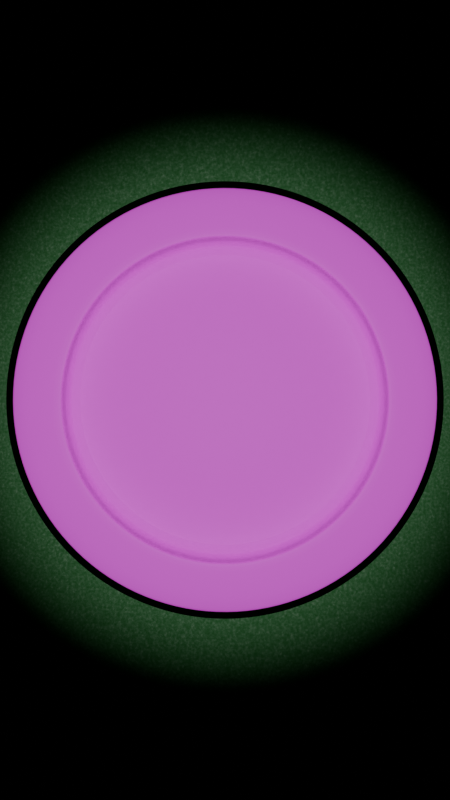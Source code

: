 # Source: SemLombra.blend  (saved by Blender 4.1.24; exported with 4.5.12 LTS)
import bpy
from mathutils import Matrix  # noqa: F401  (used for matrix-valued properties, if any)

bpy.ops.wm.read_factory_settings(use_empty=True)
scene = bpy.context.scene
scene.name = 'Scene'

# ---- collections
col_collection = bpy.data.collections.new('Collection'); scene.collection.children.link(col_collection)

# ---- images (referenced by path relative to the original .blend; pixels are not part of the script)
import os
ASSET_DIR = os.environ.get("B2B_ASSET_DIR", "")  # directory of the original .blend (textures are referenced by path, not embedded)
HERE = os.path.dirname(os.path.abspath(__file__))  # packed textures are extracted next to this script under _unpacked/

def load_image(name, relpath, width, height, colorspace="sRGB"):
    """Load a texture the original file referenced (path relative to the .blend, or extracted next to this script)."""
    p = next((c for c in (os.path.join(HERE, relpath), os.path.join(ASSET_DIR, relpath)) if relpath and os.path.exists(c)), "")
    if p:
        img = bpy.data.images.load(p, check_existing=True)
        img.name = name
    else:  # same state as the original file: an image datablock whose file is absent (Cycles renders it pink)
        img = bpy.data.images.new(name, width, height)
        img.source = "FILE"
        img.filepath = "//" + (relpath or name)
    img.colorspace_settings.name = colorspace
    return img
img_logo_png = load_image('logo.png', 'logo.png', 1024, 1024, 'sRGB')
img_woodfloor051_2k_jpg_normalgl_jpg = load_image('WoodFloor051_2K-JPG_NormalGL.jpg', 'WoodFloor051_2K-JPG_NormalGL.jpg', 1024, 1024, 'Non-Color')
img_woodfloor051_2k_jpg_color_jpg = load_image('WoodFloor051_2K-JPG_Color.jpg', 'WoodFloor051_2K-JPG_Color.jpg', 1024, 1024, 'sRGB')
img_woodfloor051_2k_jpg_roughness_jpg = load_image('WoodFloor051_2K-JPG_Roughness.jpg', 'WoodFloor051_2K-JPG_Roughness.jpg', 1024, 1024, 'sRGB')

# ---- materials (node trees are filled in below, after node groups)
mat_material_002 = bpy.data.materials.new('Material.002')
mat_material_002.use_transparent_shadow = False
mat_material_001 = bpy.data.materials.new('Material.001')
mat_material_001.use_transparent_shadow = False

# ---- material node trees
mat_material_002.use_nodes = True; mat_material_002.node_tree.nodes.clear()
_N = mat_material_002.node_tree.nodes; _L = mat_material_002.node_tree.links
n0 = _N.new('ShaderNodeBsdfPrincipled'); n0.name = 'Principled BSDF'; n0.location = (10, 300)
n0.inputs[2].default_value = 0.5968
n0.inputs[13].default_value = 0.344
n0.inputs[27].default_value = (0.3633, 1.0, 0.3003, 1.0)
n0.inputs[28].default_value = 0.02
n1 = _N.new('ShaderNodeOutputMaterial'); n1.name = 'Material Output'; n1.location = (300, 300)
n2 = _N.new('ShaderNodeTexImage'); n2.name = 'Image Texture'; n2.location = (-470, 354)
n2.image = img_logo_png
_L.new(n0.outputs[0], n1.inputs[0])
_L.new(n2.outputs[0], n0.inputs[0])
n1.is_active_output = True
mat_material_001.use_nodes = True; mat_material_001.node_tree.nodes.clear()
_N = mat_material_001.node_tree.nodes; _L = mat_material_001.node_tree.links
n0 = _N.new('ShaderNodeBsdfPrincipled'); n0.name = 'Principled BSDF'; n0.location = (33, 330)
n1 = _N.new('ShaderNodeOutputMaterial'); n1.name = 'Material Output'; n1.location = (833, 374)
n2 = _N.new('ShaderNodeTexImage'); n2.name = 'Image Texture'; n2.location = (-543, 79)
n2.image = img_woodfloor051_2k_jpg_normalgl_jpg
n3 = _N.new('ShaderNodeNormalMap'); n3.name = 'Normal Map'; n3.location = (-215, 78)
n4 = _N.new('ShaderNodeTexImage'); n4.name = 'Image Texture.001'; n4.location = (-718, 617)
n4.image = img_woodfloor051_2k_jpg_color_jpg
n5 = _N.new('ShaderNodeTexImage'); n5.name = 'Image Texture.002'; n5.location = (-848, 231)
n5.image = img_woodfloor051_2k_jpg_roughness_jpg
n6 = _N.new('ShaderNodeBsdfPrincipled'); n6.name = 'Principled BSDF.001'; n6.location = (282, 695)
n6.inputs[0].default_value = (0.007264, 0.1135, 0.01793, 1.0)
n6.inputs[1].default_value = 0.03
n6.inputs[2].default_value = 0.4745
n7 = _N.new('ShaderNodeTexNoise'); n7.name = 'Noise Texture'; n7.location = (-208, 792)
n7.inputs[2].default_value = 391.0
n7.inputs[3].default_value = 15.0
n7.inputs[4].default_value = 0.6933
n7.inputs[5].default_value = 2.8
n7.inputs[8].default_value = 0.1
n8 = _N.new('ShaderNodeNormalMap'); n8.name = 'Normal Map.001'; n8.location = (102, 657)
n8.inputs[0].default_value = 0.3
_L.new(n3.outputs[0], n0.inputs[5])
_L.new(n4.outputs[0], n0.inputs[0])
_L.new(n2.outputs[0], n3.inputs[1])
_L.new(n5.outputs[0], n0.inputs[2])
_L.new(n6.outputs[0], n1.inputs[0])
_L.new(n8.outputs[0], n6.inputs[5])
_L.new(n7.outputs[1], n8.inputs[1])
n1.is_active_output = True

# ---- world
world_world = bpy.data.worlds.new('World'); scene.world = world_world
world_world.use_nodes = True; world_world.node_tree.nodes.clear()
_N = world_world.node_tree.nodes; _L = world_world.node_tree.links
n0 = _N.new('ShaderNodeOutputWorld'); n0.name = 'World Output'; n0.location = (300, 300)
n1 = _N.new('ShaderNodeBackground'); n1.name = 'Background'; n1.location = (10, 300)
n1.inputs[1].default_value = 0.0
n2 = _N.new('ShaderNodeTexSky'); n2.name = 'Sky Texture'; n2.location = (-190, 275)
n2.sun_disc = False
n2.sun_size = 0.3446
n2.sun_elevation = 1.101
_L.new(n1.outputs[0], n0.inputs[0])
_L.new(n2.outputs[0], n1.inputs[0])
n0.is_active_output = True
world_world.color = (0.05088, 0.05088, 0.05088)
world_world.use_sun_shadow = False
world_world.sun_shadow_jitter_overblur = 0.0

# ---- cameras
cam_camera = bpy.data.cameras.new('Camera')
cam_camera.clip_end = 100.0
cam_camera.ortho_scale = 7.314

# ---- lights
light_spot = bpy.data.lights.new('Spot', 'SPOT')
light_spot.transmission_factor = 0.0
light_spot.energy = 2000.0
light_spot.shadow_maximum_resolution = 0.006
light_spot.use_absolute_resolution = True
light_spot.spot_blend = 0.5157
light_spot.spot_size = 0.8046

# ---- meshes
me_cylinder = bpy.data.meshes.new('Cylinder')
me_cylinder.from_pydata([(-2.328e-10, 0.9734, -1.0), (0.0, 1.0, -0.9736), (-5.821e-11, 0.9922, -0.9923), (0.0, 1.0, 0.9736), (5.821e-11, 0.9922, 0.9923), (0.1899, 0.9547, -1.0), (0.1951, 0.9808, -0.9736), (0.1936, 0.9732, -0.9923), (0.1951, 0.9808, 0.9736), (0.1936, 0.9732, 0.9923), (0.3725, 0.8993, -1.0), (0.3827, 0.9239, -0.9736), (0.3797, 0.9167, -0.9923), (0.3827, 0.9239, 0.9736), (0.3797, 0.9167, 0.9923), (0.5408, 0.8094, -1.0), (0.5556, 0.8315, -0.9736), (0.5512, 0.825, -0.9923), (0.5556, 0.8315, 0.9736), (0.5512, 0.825, 0.9923), (0.6883, 0.6883, -1.0), (0.7071, 0.7071, -0.9736), (0.7016, 0.7016, -0.9923), (0.7071, 0.7071, 0.9736), (0.7016, 0.7016, 0.9923), (0.8094, 0.5408, -1.0), (0.8315, 0.5556, -0.9736), (0.825, 0.5512, -0.9923), (0.8315, 0.5556, 0.9736), (0.825, 0.5512, 0.9923), (0.8993, 0.3725, -1.0), (0.9239, 0.3827, -0.9736), (0.9167, 0.3797, -0.9923), (0.9239, 0.3827, 0.9736), (0.9167, 0.3797, 0.9923), (0.9547, 0.1899, -1.0), (0.9808, 0.1951, -0.9736), (0.9732, 0.1936, -0.9923), (0.9808, 0.1951, 0.9736), (0.9732, 0.1936, 0.9923), (0.9734, 2.328e-10, -1.0), (1.0, 0.0, -0.9736), (0.9922, 5.821e-11, -0.9923), (1.0, 0.0, 0.9736), (0.9922, -5.821e-11, 0.9923), (0.9547, -0.1899, -1.0), (0.9808, -0.1951, -0.9736), (0.9732, -0.1936, -0.9923), (0.9808, -0.1951, 0.9736), (0.9732, -0.1936, 0.9923), (0.8993, -0.3725, -1.0), (0.9239, -0.3827, -0.9736), (0.9167, -0.3797, -0.9923), (0.9239, -0.3827, 0.9736), (0.9167, -0.3797, 0.9923), (0.8094, -0.5408, -1.0), (0.8315, -0.5556, -0.9736), (0.825, -0.5512, -0.9923), (0.8315, -0.5556, 0.9736), (0.825, -0.5512, 0.9923), (0.6883, -0.6883, -1.0), (0.7071, -0.7071, -0.9736), (0.7016, -0.7016, -0.9923), (0.7071, -0.7071, 0.9736), (0.7016, -0.7016, 0.9923), (0.5408, -0.8094, -1.0), (0.5556, -0.8315, -0.9736), (0.5512, -0.825, -0.9923), (0.5556, -0.8315, 0.9736), (0.5512, -0.825, 0.9923), (0.3725, -0.8993, -1.0), (0.3827, -0.9239, -0.9736), (0.3797, -0.9167, -0.9923), (0.3827, -0.9239, 0.9736), (0.3797, -0.9167, 0.9923), (0.1899, -0.9547, -1.0), (0.1951, -0.9808, -0.9736), (0.1936, -0.9732, -0.9923), (0.1951, -0.9808, 0.9736), (0.1936, -0.9732, 0.9923), (2.328e-10, -0.9734, -1.0), (0.0, -1.0, -0.9736), (5.821e-11, -0.9922, -0.9923), (0.0, -1.0, 0.9736), (-5.821e-11, -0.9922, 0.9923), (-0.1899, -0.9547, -1.0), (-0.1951, -0.9808, -0.9736), (-0.1936, -0.9732, -0.9923), (-0.1951, -0.9808, 0.9736), (-0.1936, -0.9732, 0.9923), (-0.3725, -0.8993, -1.0), (-0.3827, -0.9239, -0.9736), (-0.3797, -0.9167, -0.9923), (-0.3827, -0.9239, 0.9736), (-0.3797, -0.9167, 0.9923), (-0.5408, -0.8094, -1.0), (-0.5556, -0.8315, -0.9736), (-0.5512, -0.825, -0.9923), (-0.5556, -0.8315, 0.9736), (-0.5512, -0.825, 0.9923), (-0.6883, -0.6883, -1.0), (-0.7071, -0.7071, -0.9736), (-0.7016, -0.7016, -0.9923), (-0.7071, -0.7071, 0.9736), (-0.7016, -0.7016, 0.9923), (-0.8094, -0.5408, -1.0), (-0.8315, -0.5556, -0.9736), (-0.825, -0.5512, -0.9923), (-0.8315, -0.5556, 0.9736), (-0.825, -0.5512, 0.9923), (-0.8993, -0.3725, -1.0), (-0.9239, -0.3827, -0.9736), (-0.9167, -0.3797, -0.9923), (-0.9239, -0.3827, 0.9736), (-0.9167, -0.3797, 0.9923), (-0.9547, -0.1899, -1.0), (-0.9808, -0.1951, -0.9736), (-0.9732, -0.1936, -0.9923), (-0.9808, -0.1951, 0.9736), (-0.9732, -0.1936, 0.9923), (-0.9734, -2.328e-10, -1.0), (-1.0, 0.0, -0.9736), (-0.9922, -5.821e-11, -0.9923), (-1.0, 0.0, 0.9736), (-0.9922, 5.821e-11, 0.9923), (-0.9547, 0.1899, -1.0), (-0.9808, 0.1951, -0.9736), (-0.9732, 0.1936, -0.9923), (-0.9808, 0.1951, 0.9736), (-0.9732, 0.1936, 0.9923), (-0.8993, 0.3725, -1.0), (-0.9239, 0.3827, -0.9736), (-0.9167, 0.3797, -0.9923), (-0.9239, 0.3827, 0.9736), (-0.9167, 0.3797, 0.9923), (-0.8094, 0.5408, -1.0), (-0.8315, 0.5556, -0.9736), (-0.825, 0.5512, -0.9923), (-0.8315, 0.5556, 0.9736), (-0.825, 0.5512, 0.9923), (-0.6883, 0.6883, -1.0), (-0.7071, 0.7071, -0.9736), (-0.7016, 0.7016, -0.9923), (-0.7071, 0.7071, 0.9736), (-0.7016, 0.7016, 0.9923), (-0.5408, 0.8094, -1.0), (-0.5556, 0.8315, -0.9736), (-0.5512, 0.825, -0.9923), (-0.5556, 0.8315, 0.9736), (-0.5512, 0.825, 0.9923), (-0.3725, 0.8993, -1.0), (-0.3827, 0.9239, -0.9736), (-0.3797, 0.9167, -0.9923), (-0.3827, 0.9239, 0.9736), (-0.3797, 0.9167, 0.9923), (-0.1899, 0.9547, -1.0), (-0.1951, 0.9808, -0.9736), (-0.1936, 0.9732, -0.9923), (-0.1951, 0.9808, 0.9736), (-0.1936, 0.9732, 0.9923), (2.328e-10, 0.9734, 1.0), (0.1899, 0.9547, 1.0), (0.3725, 0.8993, 1.0), (0.5408, 0.8094, 1.0), (0.6883, 0.6883, 1.0), (0.8094, 0.5408, 1.0), (0.8993, 0.3725, 1.0), (0.9547, 0.1899, 1.0), (0.9734, -2.328e-10, 1.0), (0.9547, -0.1899, 1.0), (0.8993, -0.3725, 1.0), (0.8094, -0.5408, 1.0), (0.6883, -0.6883, 1.0), (0.5408, -0.8094, 1.0), (0.3725, -0.8993, 1.0), (0.1899, -0.9547, 1.0), (-2.328e-10, -0.9734, 1.0), (-0.1899, -0.9547, 1.0), (-0.3725, -0.8993, 1.0), (-0.5408, -0.8094, 1.0), (-0.6883, -0.6883, 1.0), (-0.8094, -0.5408, 1.0), (-0.8993, -0.3725, 1.0), (-0.9547, -0.1899, 1.0), (-0.9734, 2.328e-10, 1.0), (-0.9547, 0.1899, 1.0), (-0.8993, 0.3725, 1.0), (-0.8094, 0.5408, 1.0), (-0.6883, 0.6883, 1.0), (-0.5408, 0.8094, 1.0), (-0.3725, 0.8993, 1.0), (-0.1899, 0.9547, 1.0), (-2.839e-09, 0.3636, -0.0827), (0.07094, 0.3567, -0.0827), (0.1392, 0.336, -0.0827), (0.202, 0.3024, -0.0827), (0.2571, 0.2571, -0.0827), (0.3024, 0.202, -0.0827), (0.336, 0.1392, -0.0827), (0.3567, 0.07094, -0.0827), (0.3636, 4.332e-09, -0.0827), (0.3567, -0.07094, -0.0827), (0.336, -0.1392, -0.0827), (0.3024, -0.202, -0.0827), (0.2571, -0.2571, -0.0827), (0.202, -0.3024, -0.0827), (0.1392, -0.336, -0.0827), (0.07094, -0.3567, -0.0827), (4.332e-09, -0.3636, -0.0827), (-0.07094, -0.3567, -0.0827), (-0.1392, -0.336, -0.0827), (-0.202, -0.3024, -0.0827), (-0.2571, -0.2571, -0.0827), (-0.3024, -0.202, -0.0827), (-0.336, -0.1392, -0.0827), (-0.3567, -0.07094, -0.0827), (-0.3636, -4.332e-09, -0.0827), (-0.3567, 0.07094, -0.0827), (-0.336, 0.1392, -0.0827), (-0.3024, 0.202, -0.0827), (-0.2571, 0.2571, -0.0827), (-0.202, 0.3024, -0.0827), (-0.1392, 0.336, -0.0827), (-0.07094, 0.3567, -0.0827), (-1.347e-09, 0.7625, -0.0827), (0.1487, 0.7478, -0.0827), (0.2918, 0.7044, -0.0827), (0.4236, 0.634, -0.0827), (0.5391, 0.5391, -0.0827), (0.634, 0.4236, -0.0827), (0.7044, 0.2918, -0.0827), (0.7478, 0.1487, -0.0827), (0.7625, 1.347e-09, -0.0827), (0.7478, -0.1487, -0.0827), (0.7044, -0.2918, -0.0827), (0.634, -0.4236, -0.0827), (0.5391, -0.5391, -0.0827), (0.4236, -0.634, -0.0827), (0.2918, -0.7044, -0.0827), (0.1487, -0.7478, -0.0827), (1.347e-09, -0.7625, -0.0827), (-0.1487, -0.7478, -0.0827), (-0.2918, -0.7044, -0.0827), (-0.4236, -0.634, -0.0827), (-0.5391, -0.5391, -0.0827), (-0.634, -0.4236, -0.0827), (-0.7044, -0.2918, -0.0827), (-0.7478, -0.1487, -0.0827), (-0.7625, -1.347e-09, -0.0827), (-0.7478, 0.1487, -0.0827), (-0.7044, 0.2918, -0.0827), (-0.634, 0.4236, -0.0827), (-0.5391, 0.5391, -0.0827), (-0.4236, 0.634, -0.0827), (-0.2918, 0.7044, -0.0827), (-0.1487, 0.7478, -0.0827), (0.4236, 0.634, 0.4587), (0.5391, 0.5391, 0.4587), (-0.2918, 0.7044, 0.4587), (-0.1487, 0.7478, 0.4587), (-0.1487, -0.7478, 0.4587), (-0.2918, -0.7044, 0.4587), (0.634, 0.4236, 0.4587), (-1.347e-09, 0.7625, 0.4587), (-0.4236, -0.634, 0.4587), (0.7044, 0.2918, 0.4587), (-0.5391, -0.5391, 0.4587), (0.7478, 0.1487, 0.4587), (-0.634, -0.4236, 0.4587), (0.7625, 1.347e-09, 0.4587), (-0.7044, -0.2918, 0.4587), (0.7478, -0.1487, 0.4587), (-0.7478, -0.1487, 0.4587), (0.7044, -0.2918, 0.4587), (-0.7625, -1.347e-09, 0.4587), (0.634, -0.4236, 0.4587), (-0.7478, 0.1487, 0.4587), (0.5391, -0.5391, 0.4587), (-0.7044, 0.2918, 0.4587), (0.4236, -0.634, 0.4587), (-0.634, 0.4236, 0.4587), (0.2918, -0.7044, 0.4587), (0.1487, 0.7478, 0.4587), (-0.5391, 0.5391, 0.4587), (0.1487, -0.7478, 0.4587), (0.2918, 0.7044, 0.4587), (-0.4236, 0.634, 0.4587), (1.347e-09, -0.7625, 0.4587), (-1.26e-09, 0.774, 1.0), (-1.347e-09, 0.7625, 0.9885), (0.1487, 0.7478, 0.9885), (0.151, 0.7592, 1.0), (0.2918, 0.7044, 0.9885), (0.2962, 0.7151, 1.0), (0.4236, 0.634, 0.9885), (0.43, 0.6436, 1.0), (0.5391, 0.5391, 0.9885), (0.5473, 0.5473, 1.0), (0.634, 0.4236, 0.9885), (0.6436, 0.43, 1.0), (0.7044, 0.2918, 0.9885), (0.7151, 0.2962, 1.0), (0.7478, 0.1487, 0.9885), (0.7592, 0.151, 1.0), (0.7625, 1.347e-09, 0.9885), (0.774, 1.26e-09, 1.0), (0.7478, -0.1487, 0.9885), (0.7592, -0.151, 1.0), (0.7044, -0.2918, 0.9885), (0.7151, -0.2962, 1.0), (0.634, -0.4236, 0.9885), (0.6436, -0.43, 1.0), (0.5391, -0.5391, 0.9885), (0.5473, -0.5473, 1.0), (0.4236, -0.634, 0.9885), (0.43, -0.6436, 1.0), (0.2918, -0.7044, 0.9885), (0.2962, -0.7151, 1.0), (0.1487, -0.7478, 0.9885), (0.151, -0.7592, 1.0), (1.347e-09, -0.7625, 0.9885), (1.26e-09, -0.774, 1.0), (-0.1487, -0.7478, 0.9885), (-0.151, -0.7592, 1.0), (-0.2918, -0.7044, 0.9885), (-0.2962, -0.7151, 1.0), (-0.4236, -0.634, 0.9885), (-0.43, -0.6436, 1.0), (-0.5391, -0.5391, 0.9885), (-0.5473, -0.5473, 1.0), (-0.634, -0.4236, 0.9885), (-0.6436, -0.43, 1.0), (-0.7044, -0.2918, 0.9885), (-0.7151, -0.2962, 1.0), (-0.7478, -0.1487, 0.9885), (-0.7592, -0.151, 1.0), (-0.7625, -1.347e-09, 0.9885), (-0.774, -1.26e-09, 1.0), (-0.7478, 0.1487, 0.9885), (-0.7592, 0.151, 1.0), (-0.7044, 0.2918, 0.9885), (-0.7151, 0.2962, 1.0), (-0.634, 0.4236, 0.9885), (-0.6436, 0.43, 1.0), (-0.5391, 0.5391, 0.9885), (-0.5473, 0.5473, 1.0), (-0.4236, 0.634, 0.9885), (-0.43, 0.6436, 1.0), (-0.2918, 0.7044, 0.9885), (-0.2962, 0.7151, 1.0), (-0.1487, 0.7478, 0.9885), (-0.151, 0.7592, 1.0)], [], [(156, 158, 3, 1), (11, 13, 18, 16), (16, 18, 23, 21), (21, 23, 28, 26), (26, 28, 33, 31), (31, 33, 38, 36), (36, 38, 43, 41), (41, 43, 48, 46), (46, 48, 53, 51), (51, 53, 58, 56), (56, 58, 63, 61), (61, 63, 68, 66), (66, 68, 73, 71), (71, 73, 78, 76), (76, 78, 83, 81), (81, 83, 88, 86), (86, 88, 93, 91), (91, 93, 98, 96), (96, 98, 103, 101), (101, 103, 108, 106), (106, 108, 113, 111), (111, 113, 118, 116), (116, 118, 123, 121), (121, 123, 128, 126), (126, 128, 133, 131), (131, 133, 138, 136), (136, 138, 143, 141), (141, 143, 148, 146), (146, 148, 153, 151), (151, 153, 158, 156), (6, 8, 13, 11), (257, 256, 227, 228), (1, 3, 8, 6), (1, 6, 7, 2), (2, 7, 5, 0), (8, 3, 4, 9), (9, 4, 160, 161), (6, 11, 12, 7), (7, 12, 10, 5), (13, 8, 9, 14), (14, 9, 161, 162), (11, 16, 17, 12), (12, 17, 15, 10), (18, 13, 14, 19), (19, 14, 162, 163), (16, 21, 22, 17), (17, 22, 20, 15), (23, 18, 19, 24), (24, 19, 163, 164), (21, 26, 27, 22), (22, 27, 25, 20), (28, 23, 24, 29), (29, 24, 164, 165), (26, 31, 32, 27), (27, 32, 30, 25), (33, 28, 29, 34), (34, 29, 165, 166), (31, 36, 37, 32), (32, 37, 35, 30), (38, 33, 34, 39), (39, 34, 166, 167), (36, 41, 42, 37), (37, 42, 40, 35), (43, 38, 39, 44), (44, 39, 167, 168), (41, 46, 47, 42), (42, 47, 45, 40), (48, 43, 44, 49), (49, 44, 168, 169), (46, 51, 52, 47), (47, 52, 50, 45), (53, 48, 49, 54), (54, 49, 169, 170), (51, 56, 57, 52), (52, 57, 55, 50), (58, 53, 54, 59), (59, 54, 170, 171), (56, 61, 62, 57), (57, 62, 60, 55), (63, 58, 59, 64), (64, 59, 171, 172), (61, 66, 67, 62), (62, 67, 65, 60), (68, 63, 64, 69), (69, 64, 172, 173), (66, 71, 72, 67), (67, 72, 70, 65), (73, 68, 69, 74), (74, 69, 173, 174), (71, 76, 77, 72), (72, 77, 75, 70), (78, 73, 74, 79), (79, 74, 174, 175), (76, 81, 82, 77), (77, 82, 80, 75), (83, 78, 79, 84), (84, 79, 175, 176), (81, 86, 87, 82), (82, 87, 85, 80), (88, 83, 84, 89), (89, 84, 176, 177), (86, 91, 92, 87), (87, 92, 90, 85), (93, 88, 89, 94), (94, 89, 177, 178), (91, 96, 97, 92), (92, 97, 95, 90), (98, 93, 94, 99), (99, 94, 178, 179), (96, 101, 102, 97), (97, 102, 100, 95), (103, 98, 99, 104), (104, 99, 179, 180), (101, 106, 107, 102), (102, 107, 105, 100), (108, 103, 104, 109), (109, 104, 180, 181), (106, 111, 112, 107), (107, 112, 110, 105), (113, 108, 109, 114), (114, 109, 181, 182), (111, 116, 117, 112), (112, 117, 115, 110), (118, 113, 114, 119), (119, 114, 182, 183), (116, 121, 122, 117), (117, 122, 120, 115), (123, 118, 119, 124), (124, 119, 183, 184), (121, 126, 127, 122), (122, 127, 125, 120), (128, 123, 124, 129), (129, 124, 184, 185), (126, 131, 132, 127), (127, 132, 130, 125), (133, 128, 129, 134), (134, 129, 185, 186), (131, 136, 137, 132), (132, 137, 135, 130), (138, 133, 134, 139), (139, 134, 186, 187), (136, 141, 142, 137), (137, 142, 140, 135), (143, 138, 139, 144), (144, 139, 187, 188), (141, 146, 147, 142), (142, 147, 145, 140), (148, 143, 144, 149), (149, 144, 188, 189), (146, 151, 152, 147), (147, 152, 150, 145), (153, 148, 149, 154), (154, 149, 189, 190), (151, 156, 157, 152), (152, 157, 155, 150), (158, 153, 154, 159), (159, 154, 190, 191), (156, 1, 2, 157), (157, 2, 0, 155), (3, 158, 159, 4), (4, 159, 191, 160), (0, 5, 10, 15, 20, 25, 30, 35, 40, 45, 50, 55, 60, 65, 70, 75, 80, 85, 90, 95, 100, 105, 110, 115, 120, 125, 130, 135, 140, 145, 150, 155), (289, 350, 259, 263), (294, 292, 285, 256), (296, 294, 256, 257), (298, 296, 257, 262), (300, 298, 262, 265), (302, 300, 265, 267), (304, 302, 267, 269), (306, 304, 269, 271), (308, 306, 271, 273), (310, 308, 273, 275), (312, 310, 275, 277), (314, 312, 277, 279), (316, 314, 279, 281), (318, 316, 281, 284), (320, 318, 284, 287), (322, 320, 287, 260), (324, 322, 260, 261), (326, 324, 261, 264), (328, 326, 264, 266), (330, 328, 266, 268), (332, 330, 268, 270), (334, 332, 270, 272), (336, 334, 272, 274), (338, 336, 274, 276), (340, 338, 276, 278), (342, 340, 278, 280), (344, 342, 280, 283), (346, 344, 283, 286), (348, 346, 286, 258), (350, 348, 258, 259), (292, 290, 282, 285), (193, 192, 223, 222, 221, 220, 219, 218, 217, 216, 215, 214, 213, 212, 211, 210, 209, 208, 207, 206, 205, 204, 203, 202, 201, 200, 199, 198, 197, 196, 195, 194), (259, 258, 254, 255), (261, 260, 241, 242), (262, 257, 228, 229), (263, 259, 255, 224), (264, 261, 242, 243), (265, 262, 229, 230), (266, 264, 243, 244), (267, 265, 230, 231), (268, 266, 244, 245), (269, 267, 231, 232), (270, 268, 245, 246), (271, 269, 232, 233), (272, 270, 246, 247), (273, 271, 233, 234), (274, 272, 247, 248), (275, 273, 234, 235), (276, 274, 248, 249), (277, 275, 235, 236), (278, 276, 249, 250), (279, 277, 236, 237), (280, 278, 250, 251), (281, 279, 237, 238), (282, 263, 224, 225), (283, 280, 251, 252), (284, 281, 238, 239), (285, 282, 225, 226), (286, 283, 252, 253), (287, 284, 239, 240), (256, 285, 226, 227), (258, 286, 253, 254), (260, 287, 240, 241), (192, 193, 225, 224), (193, 194, 226, 225), (194, 195, 227, 226), (195, 196, 228, 227), (196, 197, 229, 228), (197, 198, 230, 229), (198, 199, 231, 230), (199, 200, 232, 231), (200, 201, 233, 232), (201, 202, 234, 233), (202, 203, 235, 234), (203, 204, 236, 235), (204, 205, 237, 236), (205, 206, 238, 237), (206, 207, 239, 238), (207, 208, 240, 239), (208, 209, 241, 240), (209, 210, 242, 241), (210, 211, 243, 242), (211, 212, 244, 243), (212, 213, 245, 244), (213, 214, 246, 245), (214, 215, 247, 246), (215, 216, 248, 247), (216, 217, 249, 248), (217, 218, 250, 249), (218, 219, 251, 250), (219, 220, 252, 251), (220, 221, 253, 252), (221, 222, 254, 253), (222, 223, 255, 254), (223, 192, 224, 255), (321, 323, 177, 176), (347, 349, 190, 189), (293, 295, 163, 162), (319, 321, 176, 175), (345, 347, 189, 188), (291, 293, 162, 161), (317, 319, 175, 174), (343, 345, 188, 187), (288, 291, 161, 160), (315, 317, 174, 173), (341, 343, 187, 186), (313, 315, 173, 172), (339, 341, 186, 185), (311, 313, 172, 171), (337, 339, 185, 184), (309, 311, 171, 170), (335, 337, 184, 183), (307, 309, 170, 169), (333, 335, 183, 182), (305, 307, 169, 168), (331, 333, 182, 181), (303, 305, 168, 167), (329, 331, 181, 180), (301, 303, 167, 166), (327, 329, 180, 179), (299, 301, 166, 165), (325, 327, 179, 178), (351, 288, 160, 191), (297, 299, 165, 164), (323, 325, 178, 177), (349, 351, 191, 190), (295, 297, 164, 163), (289, 290, 291, 288), (290, 292, 293, 291), (292, 294, 295, 293), (294, 296, 297, 295), (296, 298, 299, 297), (298, 300, 301, 299), (300, 302, 303, 301), (302, 304, 305, 303), (304, 306, 307, 305), (306, 308, 309, 307), (308, 310, 311, 309), (310, 312, 313, 311), (312, 314, 315, 313), (314, 316, 317, 315), (316, 318, 319, 317), (318, 320, 321, 319), (320, 322, 323, 321), (322, 324, 325, 323), (324, 326, 327, 325), (326, 328, 329, 327), (328, 330, 331, 329), (330, 332, 333, 331), (332, 334, 335, 333), (334, 336, 337, 335), (336, 338, 339, 337), (338, 340, 341, 339), (340, 342, 343, 341), (342, 344, 345, 343), (344, 346, 347, 345), (346, 348, 349, 347), (348, 350, 351, 349), (350, 289, 288, 351), (290, 289, 263, 282)])
me_cylinder.polygons.foreach_set('use_smooth', [True] * 322)
_k = set([(0, 5), (0, 155), (1, 6), (1, 156), (3, 8), (3, 158), (5, 10), (6, 11), (8, 13), (10, 15), (11, 16), (13, 18), (15, 20), (16, 21), (18, 23), (20, 25), (21, 26), (23, 28), (25, 30), (26, 31), (28, 33), (30, 35), (31, 36), (33, 38), (35, 40), (36, 41), (38, 43), (40, 45), (41, 46), (43, 48), (45, 50), (46, 51), (48, 53), (50, 55), (51, 56), (53, 58), (55, 60), (56, 61), (58, 63), (60, 65), (61, 66), (63, 68), (65, 70), (66, 71), (68, 73), (70, 75), (71, 76), (73, 78), (75, 80), (76, 81), (78, 83), (80, 85), (81, 86), (83, 88), (85, 90), (86, 91), (88, 93), (90, 95), (91, 96), (93, 98), (95, 100), (96, 101), (98, 103), (100, 105), (101, 106), (103, 108), (105, 110), (106, 111), (108, 113), (110, 115), (111, 116), (113, 118), (115, 120), (116, 121), (118, 123), (120, 125), (121, 126), (123, 128), (125, 130), (126, 131), (128, 133), (130, 135), (131, 136), (133, 138), (135, 140), (136, 141), (138, 143), (140, 145), (141, 146), (143, 148), (145, 150), (146, 151), (148, 153), (150, 155), (151, 156), (153, 158), (160, 161), (160, 191), (161, 162), (162, 163), (163, 164), (164, 165), (165, 166), (166, 167), (167, 168), (168, 169), (169, 170), (170, 171), (171, 172), (172, 173), (173, 174), (174, 175), (175, 176), (176, 177), (177, 178), (178, 179), (179, 180), (180, 181), (181, 182), (182, 183), (183, 184), (184, 185), (185, 186), (186, 187), (187, 188), (188, 189), (189, 190), (190, 191), (192, 193), (192, 223), (193, 194), (194, 195), (195, 196), (196, 197), (197, 198), (198, 199), (199, 200), (200, 201), (201, 202), (202, 203), (203, 204), (204, 205), (205, 206), (206, 207), (207, 208), (208, 209), (209, 210), (210, 211), (211, 212), (212, 213), (213, 214), (214, 215), (215, 216), (216, 217), (217, 218), (218, 219), (219, 220), (220, 221), (221, 222), (222, 223), (224, 225), (224, 255), (225, 226), (226, 227), (227, 228), (228, 229), (229, 230), (230, 231), (231, 232), (232, 233), (233, 234), (234, 235), (235, 236), (236, 237), (237, 238), (238, 239), (239, 240), (240, 241), (241, 242), (242, 243), (243, 244), (244, 245), (245, 246), (246, 247), (247, 248), (248, 249), (249, 250), (250, 251), (251, 252), (252, 253), (253, 254), (254, 255), (288, 291), (288, 351), (289, 290), (289, 350), (290, 292), (291, 293), (292, 294), (293, 295), (294, 296), (295, 297), (296, 298), (297, 299), (298, 300), (299, 301), (300, 302), (301, 303), (302, 304), (303, 305), (304, 306), (305, 307), (306, 308), (307, 309), (308, 310), (309, 311), (310, 312), (311, 313), (312, 314), (313, 315), (314, 316), (315, 317), (316, 318), (317, 319), (318, 320), (319, 321), (320, 322), (321, 323), (322, 324), (323, 325), (324, 326), (325, 327), (326, 328), (327, 329), (328, 330), (329, 331), (330, 332), (331, 333), (332, 334), (333, 335), (334, 336), (335, 337), (336, 338), (337, 339), (338, 340), (339, 341), (340, 342), (341, 343), (342, 344), (343, 345), (344, 346), (345, 347), (346, 348), (347, 349), (348, 350), (349, 351)])
me_cylinder.attributes.new('sharp_edge', 'BOOLEAN', 'EDGE').data.foreach_set('value', [ (min(e.vertices), max(e.vertices)) in _k for e in me_cylinder.edges])
_uv = me_cylinder.uv_layers.new(name='UVMap')
_uv.uv.foreach_set('vector', [0.09973, 0.6293, 0.165, 0.6241, 0.1653, 0.6299, 0.1001, 0.6351, 0.09004, 0.4598, 0.1553, 0.4546, 0.1556, 0.4605, 0.09038, 0.4657, 0.09038, 0.4657, 0.1556, 0.4605, 0.156, 0.4663, 0.09071, 0.4715, 0.09071, 0.4715, 0.156, 0.4663, 0.1563, 0.4722, 0.09104, 0.4774, 0.09104, 0.4774, 0.1563, 0.4722, 0.1566, 0.478, 0.09138, 0.4832, 0.09138, 0.4832, 0.1566, 0.478, 0.157, 0.4839, 0.09171, 0.4891, 0.09171, 0.4891, 0.157, 0.4839, 0.1573, 0.4897, 0.09205, 0.4949, 0.09205, 0.4949, 0.1573, 0.4897, 0.1576, 0.4955, 0.09238, 0.5007, 0.09238, 0.5007, 0.1576, 0.4955, 0.158, 0.5014, 0.09271, 0.5066, 0.09271, 0.5066, 0.158, 0.5014, 0.1583, 0.5072, 0.09305, 0.5124, 0.09305, 0.5124, 0.1583, 0.5072, 0.1586, 0.5131, 0.09338, 0.5183, 0.09338, 0.5183, 0.1586, 0.5131, 0.159, 0.5189, 0.09372, 0.5241, 0.09372, 0.5241, 0.159, 0.5189, 0.1593, 0.5248, 0.09405, 0.53, 0.09405, 0.53, 0.1593, 0.5248, 0.1596, 0.5306, 0.09438, 0.5358, 0.09438, 0.5358, 0.1596, 0.5306, 0.16, 0.5364, 0.09472, 0.5416, 0.09472, 0.5416, 0.16, 0.5364, 0.1603, 0.5423, 0.09505, 0.5475, 0.09505, 0.5475, 0.1603, 0.5423, 0.1606, 0.5481, 0.09539, 0.5533, 0.09539, 0.5533, 0.1606, 0.5481, 0.161, 0.554, 0.09572, 0.5592, 0.09572, 0.5592, 0.161, 0.554, 0.1613, 0.5598, 0.09605, 0.565, 0.09605, 0.565, 0.1613, 0.5598, 0.1616, 0.5657, 0.09639, 0.5709, 0.09639, 0.5709, 0.1616, 0.5657, 0.162, 0.5715, 0.09672, 0.5767, 0.09672, 0.5767, 0.162, 0.5715, 0.1623, 0.5773, 0.09706, 0.5825, 0.09706, 0.5825, 0.1623, 0.5773, 0.1626, 0.5832, 0.09739, 0.5884, 0.09739, 0.5884, 0.1626, 0.5832, 0.163, 0.589, 0.09772, 0.5942, 0.09772, 0.5942, 0.163, 0.589, 0.1633, 0.5949, 0.09806, 0.6001, 0.09806, 0.6001, 0.1633, 0.5949, 0.1636, 0.6007, 0.09839, 0.6059, 0.09839, 0.6059, 0.1636, 0.6007, 0.164, 0.6066, 0.09873, 0.6118, 0.09873, 0.6118, 0.164, 0.6066, 0.1643, 0.6124, 0.09906, 0.6176, 0.09906, 0.6176, 0.1643, 0.6124, 0.1646, 0.6182, 0.09939, 0.6234, 0.09939, 0.6234, 0.1646, 0.6182, 0.165, 0.6241, 0.09973, 0.6293, 0.08971, 0.454, 0.1549, 0.4488, 0.1553, 0.4546, 0.09004, 0.4598, 0.5688, 0.8408, 0.5108, 0.8545, 0.5108, 0.8545, 0.5688, 0.8408, 0.08937, 0.4482, 0.1546, 0.443, 0.1549, 0.4488, 0.08971, 0.454, 0.6021, 0.2366, 0.6438, 0.2694, 0.6405, 0.2742, 0.5997, 0.242, 0.5997, 0.242, 0.6405, 0.2742, 0.6373, 0.2789, 0.5973, 0.2475, 0.8281, 0.4522, 0.823, 0.4498, 0.8228, 0.4504, 0.8279, 0.4529, 0.3619, 0.9654, 0.2871, 0.929, 0.2917, 0.9187, 0.3648, 0.9542, 0.6438, 0.2694, 0.6792, 0.3112, 0.6752, 0.3151, 0.6405, 0.2742, 0.6405, 0.2742, 0.6752, 0.3151, 0.6712, 0.319, 0.6373, 0.2789, 0.8334, 0.4535, 0.8281, 0.4522, 0.8279, 0.4529, 0.8333, 0.4541, 0.4413, 0.9838, 0.3619, 0.9654, 0.3648, 0.9542, 0.4423, 0.9722, 0.6792, 0.3112, 0.7072, 0.3603, 0.7026, 0.3633, 0.6752, 0.3151, 0.6752, 0.3151, 0.7026, 0.3633, 0.698, 0.3662, 0.6712, 0.319, 0.8388, 0.4535, 0.8334, 0.4535, 0.8333, 0.4541, 0.8389, 0.4541, 0.5219, 0.9838, 0.4413, 0.9838, 0.4423, 0.9722, 0.5209, 0.9722, 0.7072, 0.3603, 0.7267, 0.4155, 0.7216, 0.4174, 0.7026, 0.3633, 0.7026, 0.3633, 0.7216, 0.4174, 0.7166, 0.4192, 0.698, 0.3662, 0.8441, 0.4522, 0.8388, 0.4535, 0.8389, 0.4541, 0.8443, 0.4528, 0.601, 0.9651, 0.5219, 0.9838, 0.5209, 0.9722, 0.5982, 0.954, 0.7267, 0.4155, 0.7365, 0.4742, 0.7314, 0.4748, 0.7216, 0.4174, 0.7216, 0.4174, 0.7314, 0.4748, 0.7261, 0.4754, 0.7166, 0.4192, 0.8491, 0.4498, 0.8441, 0.4522, 0.8443, 0.4528, 0.8494, 0.4503, 0.6757, 0.9286, 0.601, 0.9651, 0.5982, 0.954, 0.671, 0.9182, 0.7365, 0.4742, 0.7365, 0.5339, 0.7313, 0.5332, 0.7314, 0.4748, 0.7314, 0.4748, 0.7313, 0.5332, 0.7261, 0.5326, 0.7261, 0.4754, 0.8536, 0.4462, 0.8491, 0.4498, 0.8494, 0.4503, 0.854, 0.4467, 0.7425, 0.8754, 0.6757, 0.9286, 0.671, 0.9182, 0.7363, 0.8665, 0.7365, 0.5339, 0.7266, 0.5922, 0.7216, 0.5904, 0.7313, 0.5332, 0.7313, 0.5332, 0.7216, 0.5904, 0.7167, 0.5886, 0.7261, 0.5326, 0.8574, 0.4417, 0.8536, 0.4462, 0.854, 0.4467, 0.8579, 0.4421, 0.7992, 0.8084, 0.7425, 0.8754, 0.7363, 0.8665, 0.7916, 0.8011, 0.7266, 0.5922, 0.7074, 0.6468, 0.7029, 0.6439, 0.7216, 0.5904, 0.7216, 0.5904, 0.7029, 0.6439, 0.6983, 0.641, 0.7167, 0.5886, 0.8604, 0.4364, 0.8574, 0.4417, 0.8579, 0.4421, 0.8609, 0.4367, 0.8437, 0.7296, 0.7992, 0.8084, 0.7916, 0.8011, 0.835, 0.7241, 0.7074, 0.6468, 0.6797, 0.6958, 0.6757, 0.6919, 0.7029, 0.6439, 0.7029, 0.6439, 0.6757, 0.6919, 0.6717, 0.6881, 0.6983, 0.641, 0.8625, 0.4305, 0.8604, 0.4364, 0.8609, 0.4367, 0.863, 0.4307, 0.8743, 0.6417, 0.8437, 0.7296, 0.835, 0.7241, 0.8649, 0.6384, 0.6797, 0.6958, 0.6444, 0.7375, 0.6411, 0.7327, 0.6757, 0.6919, 0.6757, 0.6919, 0.6411, 0.7327, 0.6378, 0.728, 0.6717, 0.6881, 0.8635, 0.4242, 0.8625, 0.4305, 0.863, 0.4307, 0.8641, 0.4243, 0.8899, 0.5481, 0.8743, 0.6417, 0.8649, 0.6384, 0.8801, 0.547, 0.6444, 0.7375, 0.6028, 0.7704, 0.6004, 0.765, 0.6411, 0.7327, 0.6411, 0.7327, 0.6004, 0.765, 0.5979, 0.7595, 0.6378, 0.728, 0.8635, 0.4178, 0.8635, 0.4242, 0.8641, 0.4243, 0.8641, 0.4177, 0.89, 0.4524, 0.8899, 0.5481, 0.8801, 0.547, 0.8801, 0.4536, 0.6028, 0.7704, 0.5564, 0.7931, 0.5548, 0.7872, 0.6004, 0.765, 0.6004, 0.765, 0.5548, 0.7872, 0.5533, 0.7813, 0.5979, 0.7595, 0.8625, 0.4114, 0.8635, 0.4178, 0.8641, 0.4177, 0.863, 0.4112, 0.874, 0.3583, 0.89, 0.4524, 0.8801, 0.4536, 0.8645, 0.3618, 0.5564, 0.7931, 0.5071, 0.8046, 0.5066, 0.7985, 0.5548, 0.7872, 0.5548, 0.7872, 0.5066, 0.7985, 0.5061, 0.7924, 0.5533, 0.7813, 0.8604, 0.4055, 0.8625, 0.4114, 0.863, 0.4112, 0.8609, 0.4052, 0.8428, 0.2697, 0.874, 0.3583, 0.8645, 0.3618, 0.8341, 0.2753, 0.5071, 0.8046, 0.457, 0.8045, 0.4575, 0.7984, 0.5066, 0.7985, 0.5066, 0.7985, 0.4575, 0.7984, 0.458, 0.7923, 0.5061, 0.7924, 0.8573, 0.4002, 0.8604, 0.4055, 0.8609, 0.4052, 0.8578, 0.3998, 0.7977, 0.1907, 0.8428, 0.2697, 0.8341, 0.2753, 0.7901, 0.198, 0.457, 0.8045, 0.4076, 0.793, 0.4092, 0.787, 0.4575, 0.7984, 0.4575, 0.7984, 0.4092, 0.787, 0.4107, 0.7812, 0.458, 0.7923, 0.8535, 0.3957, 0.8573, 0.4002, 0.8578, 0.3998, 0.8539, 0.3951, 0.7408, 0.1236, 0.7977, 0.1907, 0.7901, 0.198, 0.7345, 0.1326, 0.4076, 0.793, 0.3612, 0.7702, 0.3636, 0.7649, 0.4092, 0.787, 0.4092, 0.787, 0.3636, 0.7649, 0.366, 0.7594, 0.4107, 0.7812, 0.849, 0.3921, 0.8535, 0.3957, 0.8539, 0.3951, 0.8493, 0.3915, 0.6737, 0.07077, 0.7408, 0.1236, 0.7345, 0.1326, 0.6691, 0.08112, 0.3612, 0.7702, 0.3195, 0.7374, 0.3228, 0.7327, 0.3636, 0.7649, 0.3636, 0.7649, 0.3228, 0.7327, 0.326, 0.7279, 0.366, 0.7594, 0.844, 0.3897, 0.849, 0.3921, 0.8493, 0.3915, 0.8441, 0.389, 0.5989, 0.03443, 0.6737, 0.07077, 0.6691, 0.08112, 0.596, 0.04561, 0.3195, 0.7374, 0.2841, 0.6957, 0.2881, 0.6918, 0.3228, 0.7327, 0.3228, 0.7327, 0.2881, 0.6918, 0.2921, 0.6879, 0.326, 0.7279, 0.8386, 0.3884, 0.844, 0.3897, 0.8441, 0.389, 0.8387, 0.3878, 0.5195, 0.01611, 0.5989, 0.03443, 0.596, 0.04561, 0.5185, 0.02764, 0.2841, 0.6957, 0.2561, 0.6466, 0.2607, 0.6436, 0.2881, 0.6918, 0.2881, 0.6918, 0.2607, 0.6436, 0.2653, 0.6407, 0.2921, 0.6879, 0.8332, 0.3884, 0.8386, 0.3884, 0.8387, 0.3878, 0.8332, 0.3878, 0.4389, 0.01609, 0.5195, 0.01611, 0.5185, 0.02764, 0.4399, 0.02766, 0.2561, 0.6466, 0.2366, 0.5914, 0.2417, 0.5895, 0.2607, 0.6436, 0.2607, 0.6436, 0.2417, 0.5895, 0.2467, 0.5877, 0.2653, 0.6407, 0.8279, 0.3897, 0.8332, 0.3884, 0.8332, 0.3878, 0.8277, 0.3891, 0.3598, 0.03472, 0.4389, 0.01609, 0.4399, 0.02766, 0.3627, 0.04587, 0.2366, 0.5914, 0.2268, 0.5326, 0.2319, 0.5321, 0.2417, 0.5895, 0.2417, 0.5895, 0.2319, 0.5321, 0.2372, 0.5314, 0.2467, 0.5877, 0.8229, 0.3922, 0.8279, 0.3897, 0.8277, 0.3891, 0.8226, 0.3916, 0.2852, 0.07129, 0.3598, 0.03472, 0.3627, 0.04587, 0.2899, 0.0816, 0.2268, 0.5326, 0.2268, 0.473, 0.232, 0.4736, 0.2319, 0.5321, 0.2319, 0.5321, 0.232, 0.4736, 0.2372, 0.4742, 0.2372, 0.5314, 0.8184, 0.3957, 0.8229, 0.3922, 0.8226, 0.3916, 0.8181, 0.3952, 0.2184, 0.1244, 0.2852, 0.07129, 0.2899, 0.0816, 0.2246, 0.1333, 0.2268, 0.473, 0.2367, 0.4147, 0.2417, 0.4165, 0.232, 0.4736, 0.232, 0.4736, 0.2417, 0.4165, 0.2466, 0.4183, 0.2372, 0.4742, 0.8146, 0.4002, 0.8184, 0.3957, 0.8181, 0.3952, 0.8142, 0.3998, 0.1618, 0.1914, 0.2184, 0.1244, 0.2246, 0.1333, 0.1693, 0.1987, 0.2367, 0.4147, 0.2559, 0.3601, 0.2604, 0.363, 0.2417, 0.4165, 0.2417, 0.4165, 0.2604, 0.363, 0.265, 0.3659, 0.2466, 0.4183, 0.8116, 0.4055, 0.8146, 0.4002, 0.8142, 0.3998, 0.8111, 0.4052, 0.1172, 0.2701, 0.1618, 0.1914, 0.1693, 0.1987, 0.126, 0.2756, 0.2559, 0.3601, 0.2836, 0.3111, 0.2876, 0.315, 0.2604, 0.363, 0.2604, 0.363, 0.2876, 0.315, 0.2916, 0.3188, 0.265, 0.3659, 0.8096, 0.4114, 0.8116, 0.4055, 0.8111, 0.4052, 0.809, 0.4112, 0.08662, 0.3578, 0.1172, 0.2701, 0.126, 0.2756, 0.09604, 0.3612, 0.2836, 0.3111, 0.3189, 0.2694, 0.3222, 0.2742, 0.2876, 0.315, 0.2876, 0.315, 0.3222, 0.2742, 0.3255, 0.2788, 0.2916, 0.3188, 0.8085, 0.4177, 0.8096, 0.4114, 0.809, 0.4112, 0.8079, 0.4176, 0.07103, 0.4514, 0.08662, 0.3578, 0.09604, 0.3612, 0.0808, 0.4525, 0.3189, 0.2694, 0.3605, 0.2365, 0.363, 0.2419, 0.3222, 0.2742, 0.3222, 0.2742, 0.363, 0.2419, 0.3654, 0.2474, 0.3255, 0.2788, 0.8085, 0.4241, 0.8085, 0.4177, 0.8079, 0.4176, 0.8079, 0.4242, 0.07087, 0.5471, 0.07103, 0.4514, 0.0808, 0.4525, 0.08079, 0.5459, 0.3605, 0.2365, 0.407, 0.2138, 0.4085, 0.2197, 0.363, 0.2419, 0.363, 0.2419, 0.4085, 0.2197, 0.41, 0.2256, 0.3654, 0.2474, 0.8096, 0.4304, 0.8085, 0.4241, 0.8079, 0.4242, 0.809, 0.4306, 0.08683, 0.6412, 0.07087, 0.5471, 0.08079, 0.5459, 0.09632, 0.6378, 0.407, 0.2138, 0.4562, 0.2023, 0.4567, 0.2084, 0.4085, 0.2197, 0.4085, 0.2197, 0.4567, 0.2084, 0.4572, 0.2145, 0.41, 0.2256, 0.8117, 0.4364, 0.8096, 0.4304, 0.809, 0.4306, 0.8112, 0.4367, 0.118, 0.7298, 0.08683, 0.6412, 0.09632, 0.6378, 0.1268, 0.7243, 0.4562, 0.2023, 0.5063, 0.2024, 0.5058, 0.2085, 0.4567, 0.2084, 0.4567, 0.2084, 0.5058, 0.2085, 0.5053, 0.2146, 0.4572, 0.2145, 0.8147, 0.4417, 0.8117, 0.4364, 0.8112, 0.4367, 0.8143, 0.4421, 0.1631, 0.809, 0.118, 0.7298, 0.1268, 0.7243, 0.1706, 0.8016, 0.5063, 0.2024, 0.5557, 0.2139, 0.5541, 0.2199, 0.5058, 0.2085, 0.5058, 0.2085, 0.5541, 0.2199, 0.5526, 0.2257, 0.5053, 0.2146, 0.8185, 0.4462, 0.8147, 0.4417, 0.8143, 0.4421, 0.8182, 0.4467, 0.22, 0.8762, 0.1631, 0.809, 0.1706, 0.8016, 0.2263, 0.8672, 0.5557, 0.2139, 0.6021, 0.2366, 0.5997, 0.242, 0.5541, 0.2199, 0.5541, 0.2199, 0.5997, 0.242, 0.5973, 0.2475, 0.5526, 0.2257, 0.823, 0.4498, 0.8185, 0.4462, 0.8182, 0.4467, 0.8228, 0.4504, 0.2871, 0.929, 0.22, 0.8762, 0.2263, 0.8672, 0.2917, 0.9187, 0.5973, 0.2475, 0.6373, 0.2789, 0.6712, 0.319, 0.698, 0.3662, 0.7166, 0.4192, 0.7261, 0.4754, 0.7261, 0.5326, 0.7167, 0.5886, 0.6983, 0.641, 0.6717, 0.6881, 0.6378, 0.728, 0.5979, 0.7595, 0.5533, 0.7813, 0.5061, 0.7924, 0.458, 0.7923, 0.4107, 0.7812, 0.366, 0.7594, 0.326, 0.7279, 0.2921, 0.6879, 0.2653, 0.6407, 0.2467, 0.5877, 0.2372, 0.5314, 0.2372, 0.4742, 0.2466, 0.4183, 0.265, 0.3659, 0.2916, 0.3188, 0.3255, 0.2788, 0.3654, 0.2474, 0.41, 0.2256, 0.4572, 0.2145, 0.5053, 0.2146, 0.5526, 0.2257, 0.8194, 0.4765, 0.8128, 0.4713, 0.8128, 0.4713, 0.8194, 0.4765, 0.8422, 0.4818, 0.8343, 0.4818, 0.8343, 0.4818, 0.8422, 0.4818, 0.8499, 0.48, 0.8422, 0.4818, 0.8422, 0.4818, 0.8499, 0.48, 0.8571, 0.4764, 0.8499, 0.48, 0.8499, 0.48, 0.8571, 0.4764, 0.8637, 0.4713, 0.8571, 0.4764, 0.8571, 0.4764, 0.8637, 0.4713, 0.8692, 0.4648, 0.8637, 0.4713, 0.8637, 0.4713, 0.8692, 0.4648, 0.8735, 0.4571, 0.8692, 0.4648, 0.8692, 0.4648, 0.8735, 0.4571, 0.8765, 0.4485, 0.8735, 0.4571, 0.8735, 0.4571, 0.8765, 0.4485, 0.878, 0.4394, 0.8765, 0.4485, 0.8765, 0.4485, 0.878, 0.4394, 0.878, 0.4301, 0.878, 0.4394, 0.878, 0.4394, 0.878, 0.4301, 0.8765, 0.4209, 0.878, 0.4301, 0.878, 0.4301, 0.8765, 0.4209, 0.8734, 0.4124, 0.8765, 0.4209, 0.8765, 0.4209, 0.8734, 0.4124, 0.869, 0.4046, 0.8734, 0.4124, 0.8734, 0.4124, 0.869, 0.4046, 0.8635, 0.3981, 0.869, 0.4046, 0.869, 0.4046, 0.8635, 0.3981, 0.8569, 0.3929, 0.8635, 0.3981, 0.8635, 0.3981, 0.8569, 0.3929, 0.8497, 0.3894, 0.8569, 0.3929, 0.8569, 0.3929, 0.8497, 0.3894, 0.842, 0.3876, 0.8497, 0.3894, 0.8497, 0.3894, 0.842, 0.3876, 0.8341, 0.3876, 0.842, 0.3876, 0.842, 0.3876, 0.8341, 0.3876, 0.8264, 0.3894, 0.8341, 0.3876, 0.8341, 0.3876, 0.8264, 0.3894, 0.8192, 0.393, 0.8264, 0.3894, 0.8264, 0.3894, 0.8192, 0.393, 0.8127, 0.3981, 0.8192, 0.393, 0.8192, 0.393, 0.8127, 0.3981, 0.8071, 0.4047, 0.8127, 0.3981, 0.8127, 0.3981, 0.8071, 0.4047, 0.8028, 0.4124, 0.8071, 0.4047, 0.8071, 0.4047, 0.8028, 0.4124, 0.7998, 0.4209, 0.8028, 0.4124, 0.8028, 0.4124, 0.7998, 0.4209, 0.7983, 0.43, 0.7998, 0.4209, 0.7998, 0.4209, 0.7983, 0.43, 0.7983, 0.4393, 0.7983, 0.43, 0.7983, 0.43, 0.7983, 0.4393, 0.7999, 0.4485, 0.7983, 0.4393, 0.7983, 0.4393, 0.7999, 0.4485, 0.8029, 0.4571, 0.7999, 0.4485, 0.7999, 0.4485, 0.8029, 0.4571, 0.8073, 0.4648, 0.8029, 0.4571, 0.8029, 0.4571, 0.8073, 0.4648, 0.8128, 0.4713, 0.8073, 0.4648, 0.8073, 0.4648, 0.8128, 0.4713, 0.8343, 0.4818, 0.8266, 0.48, 0.8266, 0.48, 0.8343, 0.4818, 0.4387, 0.6638, 0.4124, 0.651, 0.3888, 0.6323, 0.3686, 0.6086, 0.3528, 0.5806, 0.3419, 0.5496, 0.3362, 0.5166, 0.3362, 0.483, 0.3416, 0.4501, 0.3524, 0.4191, 0.3682, 0.3912, 0.3882, 0.3674, 0.4118, 0.3488, 0.438, 0.3359, 0.4658, 0.3294, 0.4942, 0.3294, 0.5221, 0.3359, 0.5484, 0.3487, 0.5721, 0.3674, 0.5922, 0.3911, 0.6081, 0.4191, 0.619, 0.4501, 0.6246, 0.4831, 0.6247, 0.5167, 0.6192, 0.5496, 0.6084, 0.5807, 0.5927, 0.6086, 0.5727, 0.6323, 0.5491, 0.6509, 0.5229, 0.6638, 0.495, 0.6704, 0.4666, 0.6704, 0.2897, 0.7756, 0.2478, 0.7262, 0.2478, 0.7262, 0.2897, 0.7756, 0.5091, 0.1453, 0.5672, 0.1589, 0.5672, 0.1589, 0.5091, 0.1453, 0.6234, 0.814, 0.5688, 0.8408, 0.5688, 0.8408, 0.6234, 0.814, 0.3389, 0.8143, 0.2897, 0.7756, 0.2897, 0.7756, 0.3389, 0.8143, 0.45, 0.1454, 0.5091, 0.1453, 0.5091, 0.1453, 0.45, 0.1454, 0.6724, 0.7753, 0.6234, 0.814, 0.6234, 0.814, 0.6724, 0.7753, 0.392, 0.159, 0.45, 0.1454, 0.45, 0.1454, 0.392, 0.159, 0.714, 0.726, 0.6724, 0.7753, 0.6724, 0.7753, 0.714, 0.726, 0.3375, 0.1858, 0.392, 0.159, 0.392, 0.159, 0.3375, 0.1858, 0.7467, 0.6681, 0.714, 0.726, 0.714, 0.726, 0.7467, 0.6681, 0.2885, 0.2245, 0.3375, 0.1858, 0.3375, 0.1858, 0.2885, 0.2245, 0.7691, 0.6036, 0.7467, 0.6681, 0.7467, 0.6681, 0.7691, 0.6036, 0.2469, 0.2737, 0.2885, 0.2245, 0.2885, 0.2245, 0.2469, 0.2737, 0.7805, 0.5351, 0.7691, 0.6036, 0.7691, 0.6036, 0.7805, 0.5351, 0.2143, 0.3316, 0.2469, 0.2737, 0.2469, 0.2737, 0.2143, 0.3316, 0.7804, 0.465, 0.7805, 0.5351, 0.7805, 0.5351, 0.7804, 0.465, 0.1918, 0.396, 0.2143, 0.3316, 0.2143, 0.3316, 0.1918, 0.396, 0.7687, 0.3963, 0.7804, 0.465, 0.7804, 0.465, 0.7687, 0.3963, 0.1804, 0.4645, 0.1918, 0.396, 0.1918, 0.396, 0.1804, 0.4645, 0.7459, 0.3315, 0.7687, 0.3963, 0.7687, 0.3963, 0.7459, 0.3315, 0.1805, 0.5346, 0.1804, 0.4645, 0.1804, 0.4645, 0.1805, 0.5346, 0.713, 0.2734, 0.7459, 0.3315, 0.7459, 0.3315, 0.713, 0.2734, 0.3936, 0.8409, 0.3389, 0.8143, 0.3389, 0.8143, 0.3936, 0.8409, 0.1921, 0.6034, 0.1805, 0.5346, 0.1805, 0.5346, 0.1921, 0.6034, 0.6711, 0.2242, 0.713, 0.2734, 0.713, 0.2734, 0.6711, 0.2242, 0.4517, 0.8545, 0.3936, 0.8409, 0.3936, 0.8409, 0.4517, 0.8545, 0.2149, 0.6681, 0.1921, 0.6034, 0.1921, 0.6034, 0.2149, 0.6681, 0.6219, 0.1855, 0.6711, 0.2242, 0.6711, 0.2242, 0.6219, 0.1855, 0.5108, 0.8545, 0.4517, 0.8545, 0.4517, 0.8545, 0.5108, 0.8545, 0.2478, 0.7262, 0.2149, 0.6681, 0.2149, 0.6681, 0.2478, 0.7262, 0.5672, 0.1589, 0.6219, 0.1855, 0.6219, 0.1855, 0.5672, 0.1589, 0.4124, 0.651, 0.4387, 0.6638, 0.3929, 0.8436, 0.3378, 0.8168, 0.4387, 0.6638, 0.4666, 0.6704, 0.4515, 0.8573, 0.3929, 0.8436, 0.4666, 0.6704, 0.495, 0.6704, 0.5111, 0.8572, 0.4515, 0.8573, 0.495, 0.6704, 0.5229, 0.6638, 0.5695, 0.8435, 0.5111, 0.8572, 0.5229, 0.6638, 0.5491, 0.6509, 0.6245, 0.8165, 0.5695, 0.8435, 0.5491, 0.6509, 0.5727, 0.6323, 0.6739, 0.7774, 0.6245, 0.8165, 0.5727, 0.6323, 0.5927, 0.6086, 0.7159, 0.7278, 0.6739, 0.7774, 0.5927, 0.6086, 0.6084, 0.5807, 0.7488, 0.6694, 0.7159, 0.7278, 0.6084, 0.5807, 0.6192, 0.5496, 0.7714, 0.6045, 0.7488, 0.6694, 0.6192, 0.5496, 0.6247, 0.5167, 0.7829, 0.5354, 0.7714, 0.6045, 0.6247, 0.5167, 0.6246, 0.4831, 0.7828, 0.4648, 0.7829, 0.5354, 0.6246, 0.4831, 0.619, 0.4501, 0.771, 0.3954, 0.7828, 0.4648, 0.619, 0.4501, 0.6081, 0.4191, 0.748, 0.3302, 0.771, 0.3954, 0.6081, 0.4191, 0.5922, 0.3911, 0.7148, 0.2717, 0.748, 0.3302, 0.5922, 0.3911, 0.5721, 0.3674, 0.6726, 0.222, 0.7148, 0.2717, 0.5721, 0.3674, 0.5484, 0.3487, 0.623, 0.183, 0.6726, 0.222, 0.5484, 0.3487, 0.5221, 0.3359, 0.5679, 0.1562, 0.623, 0.183, 0.5221, 0.3359, 0.4942, 0.3294, 0.5094, 0.1425, 0.5679, 0.1562, 0.4942, 0.3294, 0.4658, 0.3294, 0.4498, 0.1426, 0.5094, 0.1425, 0.4658, 0.3294, 0.438, 0.3359, 0.3914, 0.1563, 0.4498, 0.1426, 0.438, 0.3359, 0.4118, 0.3488, 0.3364, 0.1833, 0.3914, 0.1563, 0.4118, 0.3488, 0.3882, 0.3674, 0.287, 0.2224, 0.3364, 0.1833, 0.3882, 0.3674, 0.3682, 0.3912, 0.245, 0.272, 0.287, 0.2224, 0.3682, 0.3912, 0.3524, 0.4191, 0.2122, 0.3303, 0.245, 0.272, 0.3524, 0.4191, 0.3416, 0.4501, 0.1895, 0.3952, 0.2122, 0.3303, 0.3416, 0.4501, 0.3362, 0.483, 0.178, 0.4642, 0.1895, 0.3952, 0.3362, 0.483, 0.3362, 0.5166, 0.1781, 0.5348, 0.178, 0.4642, 0.3362, 0.5166, 0.3419, 0.5496, 0.1899, 0.6042, 0.1781, 0.5348, 0.3419, 0.5496, 0.3528, 0.5806, 0.2128, 0.6694, 0.1899, 0.6042, 0.3528, 0.5806, 0.3686, 0.6086, 0.246, 0.728, 0.2128, 0.6694, 0.3686, 0.6086, 0.3888, 0.6323, 0.2882, 0.7778, 0.246, 0.728, 0.3888, 0.6323, 0.4124, 0.651, 0.3378, 0.8168, 0.2882, 0.7778, 0.6303, 0.1668, 0.5723, 0.1386, 0.596, 0.04561, 0.6691, 0.08112, 0.1992, 0.6781, 0.2341, 0.7397, 0.1706, 0.8016, 0.1268, 0.7243, 0.45, 0.8755, 0.5126, 0.8755, 0.5209, 0.9722, 0.4423, 0.9722, 0.6824, 0.2078, 0.6303, 0.1668, 0.6691, 0.08112, 0.7345, 0.1326, 0.175, 0.6095, 0.1992, 0.6781, 0.1268, 0.7243, 0.09632, 0.6378, 0.3885, 0.8612, 0.45, 0.8755, 0.4423, 0.9722, 0.3648, 0.9542, 0.7268, 0.26, 0.6824, 0.2078, 0.7345, 0.1326, 0.7901, 0.198, 0.1627, 0.5366, 0.175, 0.6095, 0.09632, 0.6378, 0.08079, 0.5459, 0.3305, 0.8329, 0.3885, 0.8612, 0.3648, 0.9542, 0.2917, 0.9187, 0.7617, 0.3215, 0.7268, 0.26, 0.7901, 0.198, 0.8341, 0.2753, 0.1626, 0.4624, 0.1627, 0.5366, 0.08079, 0.5459, 0.0808, 0.4525, 0.7858, 0.3901, 0.7617, 0.3215, 0.8341, 0.2753, 0.8645, 0.3618, 0.1747, 0.3898, 0.1626, 0.4624, 0.0808, 0.4525, 0.09604, 0.3612, 0.7982, 0.463, 0.7858, 0.3901, 0.8645, 0.3618, 0.8801, 0.4536, 0.1985, 0.3216, 0.1747, 0.3898, 0.09604, 0.3612, 0.126, 0.2756, 0.7983, 0.5372, 0.7982, 0.463, 0.8801, 0.4536, 0.8801, 0.547, 0.233, 0.2603, 0.1985, 0.3216, 0.126, 0.2756, 0.1693, 0.1987, 0.7862, 0.6098, 0.7983, 0.5372, 0.8801, 0.547, 0.8649, 0.6384, 0.2771, 0.2082, 0.233, 0.2603, 0.1693, 0.1987, 0.2246, 0.1333, 0.7624, 0.6781, 0.7862, 0.6098, 0.8649, 0.6384, 0.835, 0.7241, 0.329, 0.1672, 0.2771, 0.2082, 0.2246, 0.1333, 0.2899, 0.0816, 0.7279, 0.7394, 0.7624, 0.6781, 0.835, 0.7241, 0.7916, 0.8011, 0.3868, 0.1388, 0.329, 0.1672, 0.2899, 0.0816, 0.3627, 0.04587, 0.6838, 0.7916, 0.7279, 0.7394, 0.7916, 0.8011, 0.7363, 0.8665, 0.4482, 0.1244, 0.3868, 0.1388, 0.3627, 0.04587, 0.4399, 0.02766, 0.6319, 0.8326, 0.6838, 0.7916, 0.7363, 0.8665, 0.671, 0.9182, 0.5108, 0.1243, 0.4482, 0.1244, 0.4399, 0.02766, 0.5185, 0.02764, 0.2784, 0.7919, 0.3305, 0.8329, 0.2917, 0.9187, 0.2263, 0.8672, 0.5741, 0.861, 0.6319, 0.8326, 0.671, 0.9182, 0.5982, 0.954, 0.5723, 0.1386, 0.5108, 0.1243, 0.5185, 0.02764, 0.596, 0.04561, 0.2341, 0.7397, 0.2784, 0.7919, 0.2263, 0.8672, 0.1706, 0.8016, 0.5126, 0.8755, 0.5741, 0.861, 0.5982, 0.954, 0.5209, 0.9722, 0.8414, 0.4521, 0.8451, 0.4539, 0.845, 0.4542, 0.8412, 0.4524, 0.8451, 0.4539, 0.849, 0.4548, 0.8489, 0.4551, 0.845, 0.4542, 0.849, 0.4548, 0.8529, 0.4548, 0.853, 0.4551, 0.8489, 0.4551, 0.8529, 0.4548, 0.8568, 0.4538, 0.8569, 0.4542, 0.853, 0.4551, 0.8568, 0.4538, 0.8605, 0.452, 0.8606, 0.4524, 0.8569, 0.4542, 0.8605, 0.452, 0.8638, 0.4494, 0.864, 0.4497, 0.8606, 0.4524, 0.8638, 0.4494, 0.8666, 0.4461, 0.8668, 0.4464, 0.864, 0.4497, 0.8666, 0.4461, 0.8688, 0.4422, 0.869, 0.4424, 0.8668, 0.4464, 0.8688, 0.4422, 0.8703, 0.4379, 0.8706, 0.438, 0.869, 0.4424, 0.8703, 0.4379, 0.871, 0.4333, 0.8713, 0.4334, 0.8706, 0.438, 0.871, 0.4333, 0.871, 0.4286, 0.8713, 0.4286, 0.8713, 0.4334, 0.871, 0.4286, 0.8702, 0.424, 0.8705, 0.4239, 0.8713, 0.4286, 0.8702, 0.424, 0.8687, 0.4197, 0.869, 0.4195, 0.8705, 0.4239, 0.8687, 0.4197, 0.8665, 0.4158, 0.8667, 0.4155, 0.869, 0.4195, 0.8665, 0.4158, 0.8637, 0.4124, 0.8639, 0.4122, 0.8667, 0.4155, 0.8637, 0.4124, 0.8604, 0.4098, 0.8605, 0.4095, 0.8639, 0.4122, 0.8604, 0.4098, 0.8567, 0.4081, 0.8568, 0.4077, 0.8605, 0.4095, 0.8567, 0.4081, 0.8528, 0.4072, 0.8528, 0.4068, 0.8568, 0.4077, 0.8528, 0.4072, 0.8489, 0.4072, 0.8488, 0.4068, 0.8528, 0.4068, 0.8489, 0.4072, 0.845, 0.4081, 0.8449, 0.4077, 0.8488, 0.4068, 0.845, 0.4081, 0.8413, 0.4099, 0.8412, 0.4095, 0.8449, 0.4077, 0.8413, 0.4099, 0.838, 0.4125, 0.8378, 0.4122, 0.8412, 0.4095, 0.838, 0.4125, 0.8352, 0.4158, 0.835, 0.4155, 0.8378, 0.4122, 0.8352, 0.4158, 0.833, 0.4197, 0.8328, 0.4195, 0.835, 0.4155, 0.833, 0.4197, 0.8315, 0.424, 0.8312, 0.4239, 0.8328, 0.4195, 0.8315, 0.424, 0.8308, 0.4286, 0.8304, 0.4285, 0.8312, 0.4239, 0.8308, 0.4286, 0.8308, 0.4333, 0.8305, 0.4333, 0.8304, 0.4285, 0.8308, 0.4333, 0.8315, 0.4379, 0.8312, 0.438, 0.8305, 0.4333, 0.8315, 0.4379, 0.8331, 0.4422, 0.8328, 0.4424, 0.8312, 0.438, 0.8331, 0.4422, 0.8353, 0.4462, 0.835, 0.4464, 0.8328, 0.4424, 0.8353, 0.4462, 0.8381, 0.4495, 0.8379, 0.4497, 0.835, 0.4464, 0.8381, 0.4495, 0.8414, 0.4521, 0.8412, 0.4524, 0.8379, 0.4497, 0.8266, 0.48, 0.8194, 0.4765, 0.8194, 0.4765, 0.8266, 0.48])
me_cylinder.materials.append(mat_material_002)
me_cylinder.update()
me_plane = bpy.data.meshes.new('Plane')
me_plane.from_pydata([(-1.0, -1.0, 0.0), (1.0, -1.0, 0.0), (-1.0, 1.0, 0.0), (1.0, 1.0, 0.0)], [], [(0, 1, 3, 2)])
_uv = me_plane.uv_layers.new(name='UVMap')
_uv.uv.foreach_set('vector', [0.0, 0.0, 1.0, 0.0, 1.0, 1.0, 0.0, 1.0])
me_plane.materials.append(mat_material_001)
me_plane.update()

# ---- objects
ob_camera = bpy.data.objects.new('Camera', cam_camera)
ob_cylinder = bpy.data.objects.new('Cylinder', me_cylinder)
ob_plane = bpy.data.objects.new('Plane', me_plane)
ob_spot = bpy.data.objects.new('Spot', light_spot)

# ---- transforms, parenting, visibility, modifiers, constraints
ob_camera.location = (0.0, 0.0, 13.09)
ob_camera.lock_rotations_4d = False
ob_camera.empty_display_type = 'ARROWS'
ob_camera.color = (0.0, 0.0, 0.0, 0.0)
ob_camera.display_type = 'WIRE'
ob_camera.lineart.crease_threshold = 0.0
ob_cylinder.location = (0.0, 0.0, -0.6811)
ob_cylinder.rotation_euler = (0.0, -0.0, 0.4992)
ob_cylinder.scale = (2.594, 2.594, 0.3469)
_m = ob_cylinder.modifiers.new('Subdivision', 'SUBSURF')
ob_plane.location = (0.0, 0.0, -1.047)
ob_plane.rotation_euler = (0.0, -0.0, 1.571)
ob_plane.scale = (6.395, 6.395, 6.395)
ob_spot.location = (0.0, 0.0, 7.831)

# ---- collection membership
col_collection.objects.link(ob_camera)
col_collection.objects.link(ob_cylinder)
col_collection.objects.link(ob_plane)
col_collection.objects.link(ob_spot)

# ---- scene / render settings (as saved in the file)
scene.camera = ob_camera
scene.frame_start = 1; scene.frame_end = 120; scene.frame_set(52)
scene.render.engine = 'BLENDER_EEVEE_NEXT'
scene.render.image_settings.file_format = 'FFMPEG'
scene.render.image_settings.color_mode = 'RGB'
scene.render.resolution_x = 1080
scene.render.resolution_y = 1920
scene.cycles.sampling_pattern = 'TABULATED_SOBOL'
scene.eevee.use_gtao = True
scene.eevee.ray_tracing_options.trace_max_roughness = 0.0
scene.eevee.use_raytracing = True
bpy.context.view_layer.update()
